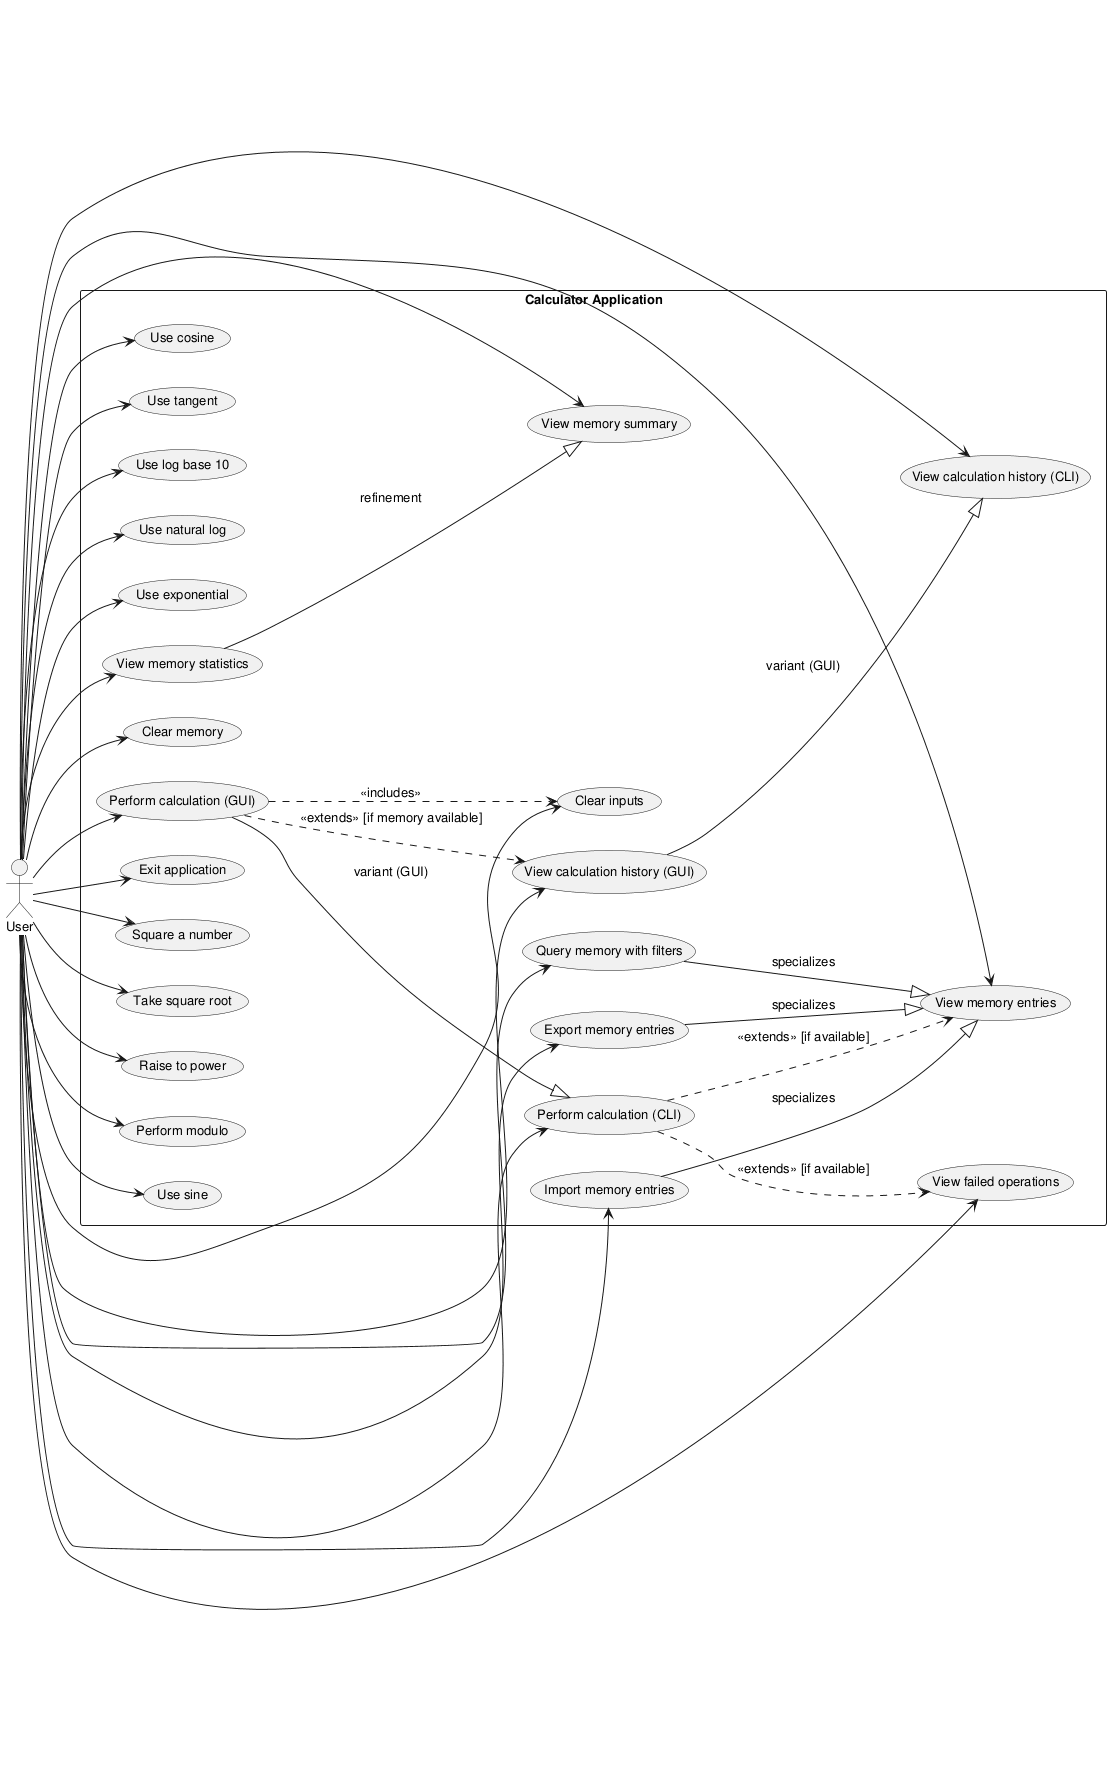

The diagram above was rendered by PlantUML. Its source (embedded in the PNG):
@startuml use_case_diagram

skinparam defaultFontSize 13

left to right direction

actor User

rectangle "Calculator Application" {
    usecase "Perform calculation (CLI)" as UC_Calc
    usecase "View calculation history (CLI)" as UC_History
    usecase "Perform calculation (GUI)" as UC_CalcGUI
    usecase "View calculation history (GUI)" as UC_HistoryGUI
    usecase "Clear inputs" as UC_ClearGUI
    usecase "Exit application" as UC_Exit
    usecase "Square a number" as UC_Square
    usecase "Take square root" as UC_Sqrt
    usecase "Raise to power" as UC_Power
    usecase "Perform modulo" as UC_Modulo
    usecase "Use sine" as UC_Sin
    usecase "Use cosine" as UC_Cos
    usecase "Use tangent" as UC_Tan
    usecase "Use log base 10" as UC_Log10
    usecase "Use natural log" as UC_Ln
    usecase "Use exponential" as UC_Exp
    usecase "View memory entries" as UC_Memory
    usecase "Query memory with filters" as UC_FilteredMemory
    usecase "View memory summary" as UC_Summary
    usecase "View memory statistics" as UC_Statistics
    usecase "View failed operations" as UC_Failures
    usecase "Clear memory" as UC_ClearMem
    usecase "Export memory entries" as UC_Export
    usecase "Import memory entries" as UC_Import

}

User --> UC_Calc
User --> UC_History
User --> UC_CalcGUI
User --> UC_HistoryGUI
User --> UC_ClearGUI
User --> UC_Exit
User --> UC_Square
User --> UC_Sqrt
User --> UC_Power
User --> UC_Modulo
User --> UC_Sin
User --> UC_Cos
User --> UC_Tan
User --> UC_Log10
User --> UC_Ln
User --> UC_Exp
User --> UC_Memory
User --> UC_FilteredMemory
User --> UC_Summary
User --> UC_Statistics
User --> UC_Failures
User --> UC_ClearMem
User --> UC_Export
User --> UC_Import

UC_Calc ..> UC_Memory : <<extends>> [if available]
UC_Calc ..> UC_Failures : <<extends>> [if available]
UC_CalcGUI ..> UC_HistoryGUI : <<extends>> [if memory available]
UC_CalcGUI ..> UC_ClearGUI : <<includes>>
UC_FilteredMemory --|> UC_Memory : specializes
UC_Statistics --|> UC_Summary : refinement
UC_Export --|> UC_Memory : specializes
UC_Import --|> UC_Memory : specializes
UC_CalcGUI --|> UC_Calc : variant (GUI)
UC_HistoryGUI --|> UC_History : variant (GUI)

@enduml